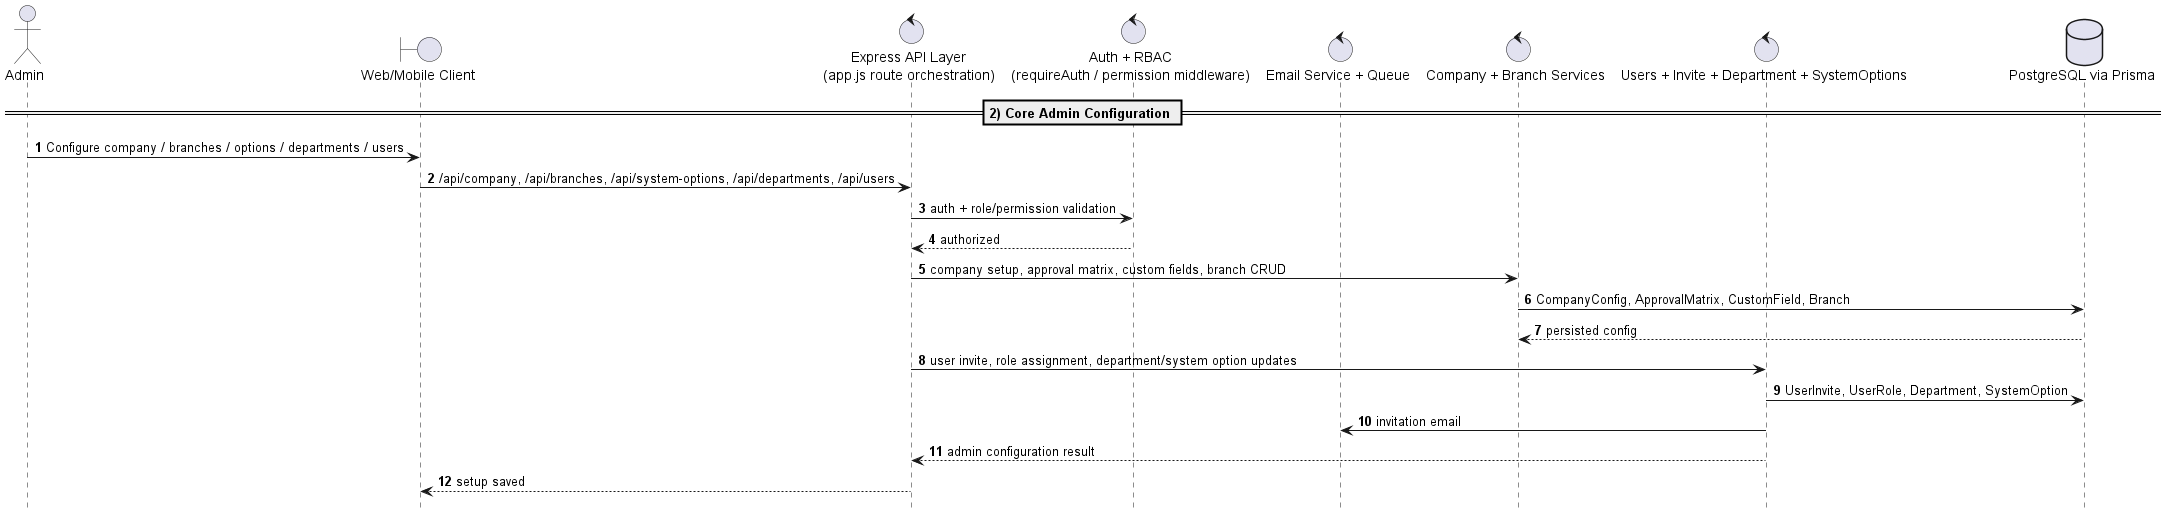

The diagram above was rendered by PlantUML. Its source (embedded in the PNG):
@startuml UEORMS_Sequence_02
!pragma teoz true
autonumber
hide footbox

actor Admin
boundary "Web/Mobile Client" as Client
control "Express API Layer\n(app.js route orchestration)" as API
control "Auth + RBAC\n(requireAuth / permission middleware)" as AuthRBAC
control "Email Service + Queue" as Email
control "Company + Branch Services" as Company
control "Users + Invite + Department + SystemOptions" as CoreAdmin
database "PostgreSQL via Prisma" as DB

== 2) Core Admin Configuration ==
Admin -> Client : Configure company / branches / options / departments / users
Client -> API : /api/company, /api/branches, /api/system-options, /api/departments, /api/users
API -> AuthRBAC : auth + role/permission validation
AuthRBAC --> API : authorized
API -> Company : company setup, approval matrix, custom fields, branch CRUD
Company -> DB : CompanyConfig, ApprovalMatrix, CustomField, Branch
DB --> Company : persisted config
API -> CoreAdmin : user invite, role assignment, department/system option updates
CoreAdmin -> DB : UserInvite, UserRole, Department, SystemOption
CoreAdmin -> Email : invitation email
CoreAdmin --> API : admin configuration result
API --> Client : setup saved


@enduml